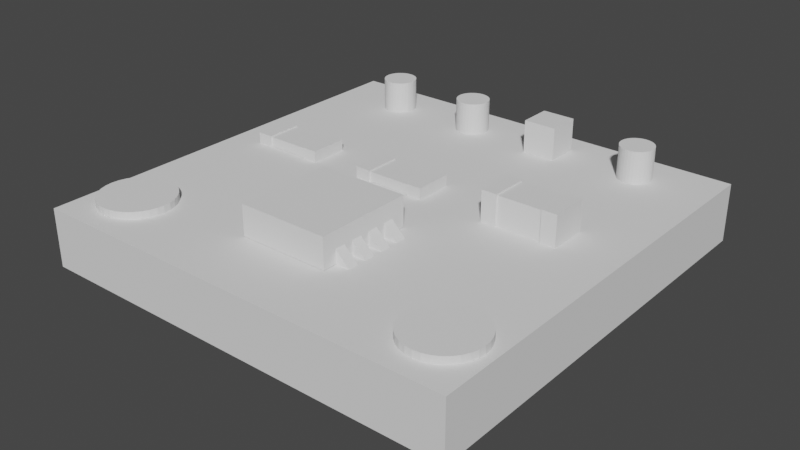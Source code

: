 # Source: SHT-31.blend  (saved by Blender 2.93.21; exported with 4.5.12 LTS)
import bpy
from mathutils import Matrix  # noqa: F401  (used for matrix-valued properties, if any)

bpy.ops.wm.read_factory_settings(use_empty=True)
scene = bpy.context.scene
scene.name = 'Scene'

# ---- collections
col_x = bpy.data.collections.new('主体'); scene.collection.children.link(col_x)
col_x_1 = bpy.data.collections.new('小元件'); scene.collection.children.link(col_x_1)
col_x_2 = bpy.data.collections.new('布尔'); scene.collection.children.link(col_x_2)
col_x_3 = bpy.data.collections.new('芯片'); scene.collection.children.link(col_x_3)
col_x_4 = bpy.data.collections.new('参考'); scene.collection.children.link(col_x_4)

# ---- world
world_world = bpy.data.worlds.new('World'); scene.world = world_world
world_world.use_nodes = True; world_world.node_tree.nodes.clear()
_N = world_world.node_tree.nodes; _L = world_world.node_tree.links
n0 = _N.new('ShaderNodeOutputWorld'); n0.name = 'World Output'; n0.location = (300, 300)
n1 = _N.new('ShaderNodeBackground'); n1.name = 'Background'; n1.location = (10, 300)
n1.inputs[0].default_value = (0.05088, 0.05088, 0.05088, 1.0)
_L.new(n1.outputs[0], n0.inputs[0])
n0.is_active_output = True
world_world.color = (0.05088, 0.05088, 0.05088)
world_world.use_sun_shadow = False
world_world.sun_shadow_jitter_overblur = 0.0

# ---- meshes
me_x = bpy.data.meshes.new('立方体')
me_x.from_pydata([(5.95, -5.85, -1.0), (5.95, -5.85, 1.0), (-5.95, -5.85, -1.0), (-5.95, -5.85, 1.0), (5.95, 5.85, -1.0), (5.95, 5.85, 1.0), (-5.95, 5.85, -1.0), (-5.95, 5.85, 1.0)], [], [(0, 1, 3, 2), (2, 3, 7, 6), (6, 7, 5, 4), (4, 5, 1, 0), (2, 6, 4, 0), (7, 3, 1, 5)])
_uv = me_x.uv_layers.new(name='UV 贴图')
_uv.uv.foreach_set('vector', [0.375, 0.0, 0.625, 0.0, 0.625, 0.25, 0.375, 0.25, 0.375, 0.25, 0.625, 0.25, 0.625, 0.5, 0.375, 0.5, 0.375, 0.5, 0.625, 0.5, 0.625, 0.75, 0.375, 0.75, 0.375, 0.75, 0.625, 0.75, 0.625, 1.0, 0.375, 1.0, 0.125, 0.5, 0.375, 0.5, 0.375, 0.75, 0.125, 0.75, 0.625, 0.5, 0.875, 0.5, 0.875, 0.75, 0.625, 0.75])
me_x.use_remesh_fix_poles = True
me_x.use_remesh_preserve_attributes = False
me_x.update()
me_001 = bpy.data.meshes.new('立方体.001')
me_001.from_pydata([(-1.0, 0.594, -0.3623), (-1.0, 0.594, -1.0), (1.0, -0.594, -1.0), (1.0, 0.594, -1.0), (-1.0, -0.594, -1.0), (-1.094, -1.0, -0.2687), (-1.094, -1.0, -1.094), (-1.094, 0.594, -0.2687), (-1.094, 1.0, -1.094), (-1.094, 1.0, -0.2687), (1.094, 1.0, -0.2687), (1.094, 1.0, -1.094), (1.094, 0.594, -1.094), (1.0, -0.594, -0.3623), (-1.0, -0.594, -0.3623), (1.0, 0.594, -0.3623), (-1.094, -0.594, -1.094), (1.094, -0.594, -0.2687), (1.094, -1.0, -0.2687), (1.094, -1.0, -1.094), (-1.094, 0.594, -1.094), (-1.094, -0.594, -0.2687), (1.094, -0.594, -1.094), (1.094, 0.594, -0.2687)], [], [(15, 0, 14, 13), (1, 3, 2, 4), (3, 15, 13, 2), (4, 14, 0, 1), (20, 7, 9, 8), (8, 9, 10, 11), (1, 0, 7, 20), (0, 15, 23, 7), (3, 1, 20, 12), (15, 3, 12, 23), (14, 4, 16, 21), (13, 14, 21, 17), (4, 2, 22, 16), (2, 13, 17, 22), (22, 17, 18, 19), (19, 18, 5, 6), (16, 22, 19, 6), (17, 21, 5, 18), (10, 9, 7, 23), (8, 11, 12, 20), (11, 10, 23, 12), (6, 5, 21, 16)])
_uv = me_001.uv_layers.new(name='UV 贴图')
_uv.uv.foreach_set('vector', [0.625, 0.5833, 0.875, 0.5833, 0.875, 0.6667, 0.625, 0.6667, 0.125, 0.5833, 0.375, 0.5833, 0.375, 0.6667, 0.125, 0.6667, 0.375, 0.5833, 0.625, 0.5833, 0.625, 0.6667, 0.375, 0.6667, 0.375, 0.08333, 0.625, 0.08333, 0.625, 0.1667, 0.375, 0.1667, 0.375, 0.1667, 0.625, 0.1667, 0.625, 0.25, 0.375, 0.25, 0.375, 0.25, 0.625, 0.25, 0.625, 0.5, 0.375, 0.5, 0.375, 0.1667, 0.625, 0.1667, 0.625, 0.1667, 0.375, 0.1667, 0.875, 0.5833, 0.625, 0.5833, 0.625, 0.5833, 0.875, 0.5833, 0.375, 0.5833, 0.125, 0.5833, 0.125, 0.5833, 0.375, 0.5833, 0.625, 0.5833, 0.375, 0.5833, 0.375, 0.5833, 0.625, 0.5833, 0.625, 0.08333, 0.375, 0.08333, 0.375, 0.08333, 0.625, 0.08333, 0.625, 0.6667, 0.875, 0.6667, 0.875, 0.6667, 0.625, 0.6667, 0.125, 0.6667, 0.375, 0.6667, 0.375, 0.6667, 0.125, 0.6667, 0.375, 0.6667, 0.625, 0.6667, 0.625, 0.6667, 0.375, 0.6667, 0.375, 0.6667, 0.625, 0.6667, 0.625, 0.75, 0.375, 0.75, 0.375, 0.75, 0.625, 0.75, 0.625, 1.0, 0.375, 1.0, 0.125, 0.6667, 0.375, 0.6667, 0.375, 0.75, 0.125, 0.75, 0.625, 0.6667, 0.875, 0.6667, 0.875, 0.75, 0.625, 0.75, 0.625, 0.5, 0.875, 0.5, 0.875, 0.5833, 0.625, 0.5833, 0.125, 0.5, 0.375, 0.5, 0.375, 0.5833, 0.125, 0.5833, 0.375, 0.5, 0.625, 0.5, 0.625, 0.5833, 0.375, 0.5833, 0.375, 0.0, 0.625, 0.0, 0.625, 0.08333, 0.375, 0.08333])
me_001.use_remesh_fix_poles = True
me_001.use_remesh_preserve_attributes = False
me_001.update()
me_002 = bpy.data.meshes.new('立方体.002')
me_002.from_pydata([(-1.0, 0.594, -0.3623), (-1.0, 0.594, -1.0), (1.0, -0.594, -1.0), (1.0, 0.594, -1.0), (-1.0, -0.594, -1.0), (-1.094, -1.0, -0.2687), (-1.094, -1.0, -1.094), (-1.094, 0.594, -0.2687), (-1.094, 1.0, -1.094), (-1.094, 1.0, -0.2687), (1.094, 1.0, -0.2687), (1.094, 1.0, -1.094), (1.094, 0.594, -1.094), (1.0, -0.594, -0.3623), (-1.0, -0.594, -0.3623), (1.0, 0.594, -0.3623), (-1.094, -0.594, -1.094), (1.094, -0.594, -0.2687), (1.094, -1.0, -0.2687), (1.094, -1.0, -1.094), (-1.094, 0.594, -1.094), (-1.094, -0.594, -0.2687), (1.094, -0.594, -1.094), (1.094, 0.594, -0.2687)], [], [(15, 0, 14, 13), (1, 3, 2, 4), (3, 15, 13, 2), (4, 14, 0, 1), (20, 7, 9, 8), (8, 9, 10, 11), (1, 0, 7, 20), (0, 15, 23, 7), (3, 1, 20, 12), (15, 3, 12, 23), (14, 4, 16, 21), (13, 14, 21, 17), (4, 2, 22, 16), (2, 13, 17, 22), (22, 17, 18, 19), (19, 18, 5, 6), (16, 22, 19, 6), (17, 21, 5, 18), (10, 9, 7, 23), (8, 11, 12, 20), (11, 10, 23, 12), (6, 5, 21, 16)])
_uv = me_002.uv_layers.new(name='UV 贴图')
_uv.uv.foreach_set('vector', [0.625, 0.5833, 0.875, 0.5833, 0.875, 0.6667, 0.625, 0.6667, 0.125, 0.5833, 0.375, 0.5833, 0.375, 0.6667, 0.125, 0.6667, 0.375, 0.5833, 0.625, 0.5833, 0.625, 0.6667, 0.375, 0.6667, 0.375, 0.08333, 0.625, 0.08333, 0.625, 0.1667, 0.375, 0.1667, 0.375, 0.1667, 0.625, 0.1667, 0.625, 0.25, 0.375, 0.25, 0.375, 0.25, 0.625, 0.25, 0.625, 0.5, 0.375, 0.5, 0.375, 0.1667, 0.625, 0.1667, 0.625, 0.1667, 0.375, 0.1667, 0.875, 0.5833, 0.625, 0.5833, 0.625, 0.5833, 0.875, 0.5833, 0.375, 0.5833, 0.125, 0.5833, 0.125, 0.5833, 0.375, 0.5833, 0.625, 0.5833, 0.375, 0.5833, 0.375, 0.5833, 0.625, 0.5833, 0.625, 0.08333, 0.375, 0.08333, 0.375, 0.08333, 0.625, 0.08333, 0.625, 0.6667, 0.875, 0.6667, 0.875, 0.6667, 0.625, 0.6667, 0.125, 0.6667, 0.375, 0.6667, 0.375, 0.6667, 0.125, 0.6667, 0.375, 0.6667, 0.625, 0.6667, 0.625, 0.6667, 0.375, 0.6667, 0.375, 0.6667, 0.625, 0.6667, 0.625, 0.75, 0.375, 0.75, 0.375, 0.75, 0.625, 0.75, 0.625, 1.0, 0.375, 1.0, 0.125, 0.6667, 0.375, 0.6667, 0.375, 0.75, 0.125, 0.75, 0.625, 0.6667, 0.875, 0.6667, 0.875, 0.75, 0.625, 0.75, 0.625, 0.5, 0.875, 0.5, 0.875, 0.5833, 0.625, 0.5833, 0.125, 0.5, 0.375, 0.5, 0.375, 0.5833, 0.125, 0.5833, 0.375, 0.5, 0.625, 0.5, 0.625, 0.5833, 0.375, 0.5833, 0.375, 0.0, 0.625, 0.0, 0.625, 0.08333, 0.375, 0.08333])
me_002.use_remesh_fix_poles = True
me_002.use_remesh_preserve_attributes = False
me_002.update()
me_003 = bpy.data.meshes.new('立方体.003')
me_003.from_pydata([(-1.0, 0.594, 1.0), (-1.0, 0.594, -1.0), (1.0, -0.594, -1.0), (1.0, 0.594, -1.0), (-1.0, -0.594, -1.0), (-1.094, -1.0, 1.094), (-1.094, -1.0, -1.094), (-1.094, 0.594, 1.094), (-1.094, 1.0, -1.094), (-1.094, 1.0, 1.094), (1.094, 1.0, 1.094), (1.094, 1.0, -1.094), (1.094, 0.594, -1.094), (1.0, -0.594, 1.0), (-1.0, -0.594, 1.0), (1.0, 0.594, 1.0), (-1.094, -0.594, -1.094), (1.094, -0.594, 1.094), (1.094, -1.0, 1.094), (1.094, -1.0, -1.094), (-1.094, 0.594, -1.094), (-1.094, -0.594, 1.094), (1.094, -0.594, -1.094), (1.094, 0.594, 1.094)], [], [(15, 0, 14, 13), (1, 3, 2, 4), (3, 15, 13, 2), (4, 14, 0, 1), (20, 7, 9, 8), (8, 9, 10, 11), (1, 0, 7, 20), (0, 15, 23, 7), (3, 1, 20, 12), (15, 3, 12, 23), (14, 4, 16, 21), (13, 14, 21, 17), (4, 2, 22, 16), (2, 13, 17, 22), (22, 17, 18, 19), (19, 18, 5, 6), (16, 22, 19, 6), (17, 21, 5, 18), (10, 9, 7, 23), (8, 11, 12, 20), (11, 10, 23, 12), (6, 5, 21, 16)])
_uv = me_003.uv_layers.new(name='UV 贴图')
_uv.uv.foreach_set('vector', [0.625, 0.5833, 0.875, 0.5833, 0.875, 0.6667, 0.625, 0.6667, 0.125, 0.5833, 0.375, 0.5833, 0.375, 0.6667, 0.125, 0.6667, 0.375, 0.5833, 0.625, 0.5833, 0.625, 0.6667, 0.375, 0.6667, 0.375, 0.08333, 0.625, 0.08333, 0.625, 0.1667, 0.375, 0.1667, 0.375, 0.1667, 0.625, 0.1667, 0.625, 0.25, 0.375, 0.25, 0.375, 0.25, 0.625, 0.25, 0.625, 0.5, 0.375, 0.5, 0.375, 0.1667, 0.625, 0.1667, 0.625, 0.1667, 0.375, 0.1667, 0.875, 0.5833, 0.625, 0.5833, 0.625, 0.5833, 0.875, 0.5833, 0.375, 0.5833, 0.125, 0.5833, 0.125, 0.5833, 0.375, 0.5833, 0.625, 0.5833, 0.375, 0.5833, 0.375, 0.5833, 0.625, 0.5833, 0.625, 0.08333, 0.375, 0.08333, 0.375, 0.08333, 0.625, 0.08333, 0.625, 0.6667, 0.875, 0.6667, 0.875, 0.6667, 0.625, 0.6667, 0.125, 0.6667, 0.375, 0.6667, 0.375, 0.6667, 0.125, 0.6667, 0.375, 0.6667, 0.625, 0.6667, 0.625, 0.6667, 0.375, 0.6667, 0.375, 0.6667, 0.625, 0.6667, 0.625, 0.75, 0.375, 0.75, 0.375, 0.75, 0.625, 0.75, 0.625, 1.0, 0.375, 1.0, 0.125, 0.6667, 0.375, 0.6667, 0.375, 0.75, 0.125, 0.75, 0.625, 0.6667, 0.875, 0.6667, 0.875, 0.75, 0.625, 0.75, 0.625, 0.5, 0.875, 0.5, 0.875, 0.5833, 0.625, 0.5833, 0.125, 0.5, 0.375, 0.5, 0.375, 0.5833, 0.125, 0.5833, 0.375, 0.5, 0.625, 0.5, 0.625, 0.5833, 0.375, 0.5833, 0.375, 0.0, 0.625, 0.0, 0.625, 0.08333, 0.375, 0.08333])
me_003.use_remesh_fix_poles = True
me_003.use_remesh_preserve_attributes = False
me_003.update()
me_x_1 = bpy.data.meshes.new('柱体')
me_x_1.from_pydata([(0.0, 1.0, -1.0), (0.0, 1.0, 1.0), (0.1951, 0.9808, -1.0), (0.1951, 0.9808, 1.0), (0.3827, 0.9239, -1.0), (0.3827, 0.9239, 1.0), (0.5556, 0.8315, -1.0), (0.5556, 0.8315, 1.0), (0.7071, 0.7071, -1.0), (0.7071, 0.7071, 1.0), (0.8315, 0.5556, -1.0), (0.8315, 0.5556, 1.0), (0.9239, 0.3827, -1.0), (0.9239, 0.3827, 1.0), (0.9808, 0.1951, -1.0), (0.9808, 0.1951, 1.0), (1.0, -4.371e-08, -1.0), (1.0, -4.371e-08, 1.0), (0.9808, -0.1951, -1.0), (0.9808, -0.1951, 1.0), (0.9239, -0.3827, -1.0), (0.9239, -0.3827, 1.0), (0.8315, -0.5556, -1.0), (0.8315, -0.5556, 1.0), (0.7071, -0.7071, -1.0), (0.7071, -0.7071, 1.0), (0.5556, -0.8315, -1.0), (0.5556, -0.8315, 1.0), (0.3827, -0.9239, -1.0), (0.3827, -0.9239, 1.0), (0.1951, -0.9808, -1.0), (0.1951, -0.9808, 1.0), (-8.742e-08, -1.0, -1.0), (-8.742e-08, -1.0, 1.0), (-0.1951, -0.9808, -1.0), (-0.1951, -0.9808, 1.0), (-0.3827, -0.9239, -1.0), (-0.3827, -0.9239, 1.0), (-0.5556, -0.8315, -1.0), (-0.5556, -0.8315, 1.0), (-0.7071, -0.7071, -1.0), (-0.7071, -0.7071, 1.0), (-0.8315, -0.5556, -1.0), (-0.8315, -0.5556, 1.0), (-0.9239, -0.3827, -1.0), (-0.9239, -0.3827, 1.0), (-0.9808, -0.1951, -1.0), (-0.9808, -0.1951, 1.0), (-1.0, 1.192e-08, -1.0), (-1.0, 1.192e-08, 1.0), (-0.9808, 0.1951, -1.0), (-0.9808, 0.1951, 1.0), (-0.9239, 0.3827, -1.0), (-0.9239, 0.3827, 1.0), (-0.8315, 0.5556, -1.0), (-0.8315, 0.5556, 1.0), (-0.7071, 0.7071, -1.0), (-0.7071, 0.7071, 1.0), (-0.5556, 0.8315, -1.0), (-0.5556, 0.8315, 1.0), (-0.3827, 0.9239, -1.0), (-0.3827, 0.9239, 1.0), (-0.1951, 0.9808, -1.0), (-0.1951, 0.9808, 1.0), (9.407, 1.0, -1.0), (9.407, 1.0, 1.0), (9.211, 0.9808, -1.0), (9.211, 0.9808, 1.0), (9.024, 0.9239, -1.0), (9.024, 0.9239, 1.0), (8.851, 0.8315, -1.0), (8.851, 0.8315, 1.0), (8.699, 0.7071, -1.0), (8.699, 0.7071, 1.0), (8.575, 0.5556, -1.0), (8.575, 0.5556, 1.0), (8.483, 0.3827, -1.0), (8.483, 0.3827, 1.0), (8.426, 0.1951, -1.0), (8.426, 0.1951, 1.0), (8.407, -4.371e-08, -1.0), (8.407, -4.371e-08, 1.0), (8.426, -0.1951, -1.0), (8.426, -0.1951, 1.0), (8.483, -0.3827, -1.0), (8.483, -0.3827, 1.0), (8.575, -0.5556, -1.0), (8.575, -0.5556, 1.0), (8.699, -0.7071, -1.0), (8.699, -0.7071, 1.0), (8.851, -0.8315, -1.0), (8.851, -0.8315, 1.0), (9.024, -0.9239, -1.0), (9.024, -0.9239, 1.0), (9.211, -0.9808, -1.0), (9.211, -0.9808, 1.0), (9.407, -1.0, -1.0), (9.407, -1.0, 1.0), (9.602, -0.9808, -1.0), (9.602, -0.9808, 1.0), (9.789, -0.9239, -1.0), (9.789, -0.9239, 1.0), (9.962, -0.8315, -1.0), (9.962, -0.8315, 1.0), (10.11, -0.7071, -1.0), (10.11, -0.7071, 1.0), (10.24, -0.5556, -1.0), (10.24, -0.5556, 1.0), (10.33, -0.3827, -1.0), (10.33, -0.3827, 1.0), (10.39, -0.1951, -1.0), (10.39, -0.1951, 1.0), (10.41, 1.192e-08, -1.0), (10.41, 1.192e-08, 1.0), (10.39, 0.1951, -1.0), (10.39, 0.1951, 1.0), (10.33, 0.3827, -1.0), (10.33, 0.3827, 1.0), (10.24, 0.5556, -1.0), (10.24, 0.5556, 1.0), (10.11, 0.7071, -1.0), (10.11, 0.7071, 1.0), (9.962, 0.8315, -1.0), (9.962, 0.8315, 1.0), (9.789, 0.9239, -1.0), (9.789, 0.9239, 1.0), (9.602, 0.9808, -1.0), (9.602, 0.9808, 1.0)], [], [(0, 1, 3, 2), (2, 3, 5, 4), (4, 5, 7, 6), (6, 7, 9, 8), (8, 9, 11, 10), (10, 11, 13, 12), (12, 13, 15, 14), (14, 15, 17, 16), (16, 17, 19, 18), (18, 19, 21, 20), (20, 21, 23, 22), (22, 23, 25, 24), (24, 25, 27, 26), (26, 27, 29, 28), (28, 29, 31, 30), (30, 31, 33, 32), (32, 33, 35, 34), (34, 35, 37, 36), (36, 37, 39, 38), (38, 39, 41, 40), (40, 41, 43, 42), (42, 43, 45, 44), (44, 45, 47, 46), (46, 47, 49, 48), (48, 49, 51, 50), (50, 51, 53, 52), (52, 53, 55, 54), (54, 55, 57, 56), (56, 57, 59, 58), (58, 59, 61, 60), (3, 1, 63, 61, 59, 57, 55, 53, 51, 49, 47, 45, 43, 41, 39, 37, 35, 33, 31, 29, 27, 25, 23, 21, 19, 17, 15, 13, 11, 9, 7, 5), (60, 61, 63, 62), (62, 63, 1, 0), (0, 2, 4, 6, 8, 10, 12, 14, 16, 18, 20, 22, 24, 26, 28, 30, 32, 34, 36, 38, 40, 42, 44, 46, 48, 50, 52, 54, 56, 58, 60, 62), (64, 66, 67, 65), (66, 68, 69, 67), (68, 70, 71, 69), (70, 72, 73, 71), (72, 74, 75, 73), (74, 76, 77, 75), (76, 78, 79, 77), (78, 80, 81, 79), (80, 82, 83, 81), (82, 84, 85, 83), (84, 86, 87, 85), (86, 88, 89, 87), (88, 90, 91, 89), (90, 92, 93, 91), (92, 94, 95, 93), (94, 96, 97, 95), (96, 98, 99, 97), (98, 100, 101, 99), (100, 102, 103, 101), (102, 104, 105, 103), (104, 106, 107, 105), (106, 108, 109, 107), (108, 110, 111, 109), (110, 112, 113, 111), (112, 114, 115, 113), (114, 116, 117, 115), (116, 118, 119, 117), (118, 120, 121, 119), (120, 122, 123, 121), (122, 124, 125, 123), (67, 69, 71, 73, 75, 77, 79, 81, 83, 85, 87, 89, 91, 93, 95, 97, 99, 101, 103, 105, 107, 109, 111, 113, 115, 117, 119, 121, 123, 125, 127, 65), (124, 126, 127, 125), (126, 64, 65, 127), (64, 126, 124, 122, 120, 118, 116, 114, 112, 110, 108, 106, 104, 102, 100, 98, 96, 94, 92, 90, 88, 86, 84, 82, 80, 78, 76, 74, 72, 70, 68, 66)])
_uv = me_x_1.uv_layers.new(name='UV 贴图')
_uv.uv.foreach_set('vector', [1.0, 0.5, 1.0, 1.0, 0.9688, 1.0, 0.9688, 0.5, 0.9688, 0.5, 0.9688, 1.0, 0.9375, 1.0, 0.9375, 0.5, 0.9375, 0.5, 0.9375, 1.0, 0.9062, 1.0, 0.9062, 0.5, 0.9062, 0.5, 0.9062, 1.0, 0.875, 1.0, 0.875, 0.5, 0.875, 0.5, 0.875, 1.0, 0.8438, 1.0, 0.8438, 0.5, 0.8438, 0.5, 0.8438, 1.0, 0.8125, 1.0, 0.8125, 0.5, 0.8125, 0.5, 0.8125, 1.0, 0.7812, 1.0, 0.7812, 0.5, 0.7812, 0.5, 0.7812, 1.0, 0.75, 1.0, 0.75, 0.5, 0.75, 0.5, 0.75, 1.0, 0.7188, 1.0, 0.7188, 0.5, 0.7188, 0.5, 0.7188, 1.0, 0.6875, 1.0, 0.6875, 0.5, 0.6875, 0.5, 0.6875, 1.0, 0.6562, 1.0, 0.6562, 0.5, 0.6562, 0.5, 0.6562, 1.0, 0.625, 1.0, 0.625, 0.5, 0.625, 0.5, 0.625, 1.0, 0.5938, 1.0, 0.5938, 0.5, 0.5938, 0.5, 0.5938, 1.0, 0.5625, 1.0, 0.5625, 0.5, 0.5625, 0.5, 0.5625, 1.0, 0.5312, 1.0, 0.5312, 0.5, 0.5312, 0.5, 0.5312, 1.0, 0.5, 1.0, 0.5, 0.5, 0.5, 0.5, 0.5, 1.0, 0.4688, 1.0, 0.4688, 0.5, 0.4688, 0.5, 0.4688, 1.0, 0.4375, 1.0, 0.4375, 0.5, 0.4375, 0.5, 0.4375, 1.0, 0.4062, 1.0, 0.4062, 0.5, 0.4062, 0.5, 0.4062, 1.0, 0.375, 1.0, 0.375, 0.5, 0.375, 0.5, 0.375, 1.0, 0.3438, 1.0, 0.3438, 0.5, 0.3438, 0.5, 0.3438, 1.0, 0.3125, 1.0, 0.3125, 0.5, 0.3125, 0.5, 0.3125, 1.0, 0.2812, 1.0, 0.2812, 0.5, 0.2812, 0.5, 0.2812, 1.0, 0.25, 1.0, 0.25, 0.5, 0.25, 0.5, 0.25, 1.0, 0.2188, 1.0, 0.2188, 0.5, 0.2188, 0.5, 0.2188, 1.0, 0.1875, 1.0, 0.1875, 0.5, 0.1875, 0.5, 0.1875, 1.0, 0.1562, 1.0, 0.1562, 0.5, 0.1562, 0.5, 0.1562, 1.0, 0.125, 1.0, 0.125, 0.5, 0.125, 0.5, 0.125, 1.0, 0.09375, 1.0, 0.09375, 0.5, 0.09375, 0.5, 0.09375, 1.0, 0.0625, 1.0, 0.0625, 0.5, 0.2968, 0.4854, 0.25, 0.49, 0.2032, 0.4854, 0.1582, 0.4717, 0.1167, 0.4496, 0.08029, 0.4197, 0.05045, 0.3833, 0.02827, 0.3418, 0.01461, 0.2968, 0.01, 0.25, 0.01461, 0.2032, 0.02827, 0.1582, 0.05045, 0.1167, 0.08029, 0.08029, 0.1167, 0.05045, 0.1582, 0.02827, 0.2032, 0.01461, 0.25, 0.01, 0.2968, 0.01461, 0.3418, 0.02827, 0.3833, 0.05045, 0.4197, 0.08029, 0.4496, 0.1167, 0.4717, 0.1582, 0.4854, 0.2032, 0.49, 0.25, 0.4854, 0.2968, 0.4717, 0.3418, 0.4496, 0.3833, 0.4197, 0.4197, 0.3833, 0.4496, 0.3418, 0.4717, 0.0625, 0.5, 0.0625, 1.0, 0.03125, 1.0, 0.03125, 0.5, 0.03125, 0.5, 0.03125, 1.0, 0.0, 1.0, 0.0, 0.5, 0.75, 0.49, 0.7968, 0.4854, 0.8418, 0.4717, 0.8833, 0.4496, 0.9197, 0.4197, 0.9496, 0.3833, 0.9717, 0.3418, 0.9854, 0.2968, 0.99, 0.25, 0.9854, 0.2032, 0.9717, 0.1582, 0.9496, 0.1167, 0.9197, 0.08029, 0.8833, 0.05045, 0.8418, 0.02827, 0.7968, 0.01461, 0.75, 0.01, 0.7032, 0.01461, 0.6582, 0.02827, 0.6167, 0.05045, 0.5803, 0.08029, 0.5504, 0.1167, 0.5283, 0.1582, 0.5146, 0.2032, 0.51, 0.25, 0.5146, 0.2968, 0.5283, 0.3418, 0.5504, 0.3833, 0.5803, 0.4197, 0.6167, 0.4496, 0.6582, 0.4717, 0.7032, 0.4854, 1.0, 0.5, 0.9688, 0.5, 0.9688, 1.0, 1.0, 1.0, 0.9688, 0.5, 0.9375, 0.5, 0.9375, 1.0, 0.9688, 1.0, 0.9375, 0.5, 0.9062, 0.5, 0.9062, 1.0, 0.9375, 1.0, 0.9062, 0.5, 0.875, 0.5, 0.875, 1.0, 0.9062, 1.0, 0.875, 0.5, 0.8438, 0.5, 0.8438, 1.0, 0.875, 1.0, 0.8438, 0.5, 0.8125, 0.5, 0.8125, 1.0, 0.8438, 1.0, 0.8125, 0.5, 0.7812, 0.5, 0.7812, 1.0, 0.8125, 1.0, 0.7812, 0.5, 0.75, 0.5, 0.75, 1.0, 0.7812, 1.0, 0.75, 0.5, 0.7188, 0.5, 0.7188, 1.0, 0.75, 1.0, 0.7188, 0.5, 0.6875, 0.5, 0.6875, 1.0, 0.7188, 1.0, 0.6875, 0.5, 0.6562, 0.5, 0.6562, 1.0, 0.6875, 1.0, 0.6562, 0.5, 0.625, 0.5, 0.625, 1.0, 0.6562, 1.0, 0.625, 0.5, 0.5938, 0.5, 0.5938, 1.0, 0.625, 1.0, 0.5938, 0.5, 0.5625, 0.5, 0.5625, 1.0, 0.5938, 1.0, 0.5625, 0.5, 0.5312, 0.5, 0.5312, 1.0, 0.5625, 1.0, 0.5312, 0.5, 0.5, 0.5, 0.5, 1.0, 0.5312, 1.0, 0.5, 0.5, 0.4688, 0.5, 0.4688, 1.0, 0.5, 1.0, 0.4688, 0.5, 0.4375, 0.5, 0.4375, 1.0, 0.4688, 1.0, 0.4375, 0.5, 0.4062, 0.5, 0.4062, 1.0, 0.4375, 1.0, 0.4062, 0.5, 0.375, 0.5, 0.375, 1.0, 0.4062, 1.0, 0.375, 0.5, 0.3438, 0.5, 0.3438, 1.0, 0.375, 1.0, 0.3438, 0.5, 0.3125, 0.5, 0.3125, 1.0, 0.3438, 1.0, 0.3125, 0.5, 0.2812, 0.5, 0.2812, 1.0, 0.3125, 1.0, 0.2812, 0.5, 0.25, 0.5, 0.25, 1.0, 0.2812, 1.0, 0.25, 0.5, 0.2188, 0.5, 0.2188, 1.0, 0.25, 1.0, 0.2188, 0.5, 0.1875, 0.5, 0.1875, 1.0, 0.2188, 1.0, 0.1875, 0.5, 0.1562, 0.5, 0.1562, 1.0, 0.1875, 1.0, 0.1562, 0.5, 0.125, 0.5, 0.125, 1.0, 0.1562, 1.0, 0.125, 0.5, 0.09375, 0.5, 0.09375, 1.0, 0.125, 1.0, 0.09375, 0.5, 0.0625, 0.5, 0.0625, 1.0, 0.09375, 1.0, 0.2968, 0.4854, 0.3418, 0.4717, 0.3833, 0.4496, 0.4197, 0.4197, 0.4496, 0.3833, 0.4717, 0.3418, 0.4854, 0.2968, 0.49, 0.25, 0.4854, 0.2032, 0.4717, 0.1582, 0.4496, 0.1167, 0.4197, 0.08029, 0.3833, 0.05045, 0.3418, 0.02827, 0.2968, 0.01461, 0.25, 0.01, 0.2032, 0.01461, 0.1582, 0.02827, 0.1167, 0.05045, 0.08029, 0.08029, 0.05045, 0.1167, 0.02827, 0.1582, 0.01461, 0.2032, 0.01, 0.25, 0.01461, 0.2968, 0.02827, 0.3418, 0.05045, 0.3833, 0.08029, 0.4197, 0.1167, 0.4496, 0.1582, 0.4717, 0.2032, 0.4854, 0.25, 0.49, 0.0625, 0.5, 0.03125, 0.5, 0.03125, 1.0, 0.0625, 1.0, 0.03125, 0.5, 0.0, 0.5, 0.0, 1.0, 0.03125, 1.0, 0.75, 0.49, 0.7032, 0.4854, 0.6582, 0.4717, 0.6167, 0.4496, 0.5803, 0.4197, 0.5504, 0.3833, 0.5283, 0.3418, 0.5146, 0.2968, 0.51, 0.25, 0.5146, 0.2032, 0.5283, 0.1582, 0.5504, 0.1167, 0.5803, 0.08029, 0.6167, 0.05045, 0.6582, 0.02827, 0.7032, 0.01461, 0.75, 0.01, 0.7968, 0.01461, 0.8418, 0.02827, 0.8833, 0.05045, 0.9197, 0.08029, 0.9496, 0.1167, 0.9717, 0.1582, 0.9854, 0.2032, 0.99, 0.25, 0.9854, 0.2968, 0.9717, 0.3418, 0.9496, 0.3833, 0.9197, 0.4197, 0.8833, 0.4496, 0.8418, 0.4717, 0.7968, 0.4854])
me_x_1.use_remesh_fix_poles = True
me_x_1.use_remesh_preserve_attributes = False
me_x_1.update()
me_002_1 = bpy.data.meshes.new('柱体.002')
me_002_1.from_pydata([(5.71, 1.0, -1.0), (5.905, 0.9808, -1.0), (5.71, 1.0, 1.0), (5.515, 0.9808, -1.0), (5.327, 0.9239, -1.0), (5.515, 0.9808, 1.0), (5.327, 0.9239, 1.0), (5.154, 0.8315, 1.0), (5.003, 0.7071, 1.0), (5.154, 0.8315, -1.0), (5.003, 0.7071, -1.0), (4.879, 0.5556, -1.0), (4.786, 0.3827, -1.0), (4.879, 0.5556, 1.0), (4.786, 0.3827, 1.0), (4.729, 0.1951, 1.0), (4.71, 1.192e-08, 1.0), (4.729, 0.1951, -1.0), (4.71, 1.192e-08, -1.0), (4.729, -0.1951, -1.0), (4.786, -0.3827, -1.0), (4.729, -0.1951, 1.0), (4.786, -0.3827, 1.0), (4.879, -0.5556, 1.0), (5.003, -0.7071, 1.0), (4.879, -0.5556, -1.0), (5.003, -0.7071, -1.0), (5.154, -0.8315, -1.0), (5.327, -0.9239, -1.0), (5.154, -0.8315, 1.0), (5.327, -0.9239, 1.0), (5.515, -0.9808, 1.0), (5.71, -1.0, 1.0), (5.515, -0.9808, -1.0), (5.71, -1.0, -1.0), (5.905, -0.9808, -1.0), (6.093, -0.9239, -1.0), (5.905, -0.9808, 1.0), (6.093, -0.9239, 1.0), (6.266, -0.8315, 1.0), (6.417, -0.7071, 1.0), (6.266, -0.8315, -1.0), (6.417, -0.7071, -1.0), (6.541, -0.5556, -1.0), (6.634, -0.3827, -1.0), (6.541, -0.5556, 1.0), (6.634, -0.3827, 1.0), (6.691, -0.1951, 1.0), (6.71, -4.371e-08, 1.0), (6.691, -0.1951, -1.0), (6.71, -4.371e-08, -1.0), (6.691, 0.1951, -1.0), (6.634, 0.3827, -1.0), (6.691, 0.1951, 1.0), (6.634, 0.3827, 1.0), (6.541, 0.5556, 1.0), (6.417, 0.7071, 1.0), (6.541, 0.5556, -1.0), (6.417, 0.7071, -1.0), (6.266, 0.8315, -1.0), (6.093, 0.9239, -1.0), (6.266, 0.8315, 1.0), (6.093, 0.9239, 1.0), (5.905, 0.9808, 1.0)], [], [(0, 1, 60, 59, 58, 57, 52, 51, 50, 49, 44, 43, 42, 41, 36, 35, 34, 33, 28, 27, 26, 25, 20, 19, 18, 17, 12, 11, 10, 9, 4, 3), (0, 2, 63, 1), (3, 5, 2, 0), (4, 6, 5, 3), (63, 2, 5, 6, 7, 8, 13, 14, 15, 16, 21, 22, 23, 24, 29, 30, 31, 32, 37, 38, 39, 40, 45, 46, 47, 48, 53, 54, 55, 56, 61, 62), (9, 7, 6, 4), (10, 8, 7, 9), (11, 13, 8, 10), (12, 14, 13, 11), (17, 15, 14, 12), (18, 16, 15, 17), (19, 21, 16, 18), (20, 22, 21, 19), (25, 23, 22, 20), (26, 24, 23, 25), (27, 29, 24, 26), (28, 30, 29, 27), (33, 31, 30, 28), (34, 32, 31, 33), (35, 37, 32, 34), (36, 38, 37, 35), (41, 39, 38, 36), (42, 40, 39, 41), (43, 45, 40, 42), (44, 46, 45, 43), (49, 47, 46, 44), (50, 48, 47, 49), (51, 53, 48, 50), (52, 54, 53, 51), (57, 55, 54, 52), (58, 56, 55, 57), (59, 61, 56, 58), (60, 62, 61, 59), (1, 63, 62, 60)])
_uv = me_002_1.uv_layers.new(name='UV 贴图')
_uv.uv.foreach_set('vector', [0.75, 0.49, 0.7968, 0.4854, 0.8418, 0.4717, 0.8833, 0.4496, 0.9197, 0.4197, 0.9496, 0.3833, 0.9717, 0.3418, 0.9854, 0.2968, 0.99, 0.25, 0.9854, 0.2032, 0.9717, 0.1582, 0.9496, 0.1167, 0.9197, 0.08029, 0.8833, 0.05045, 0.8418, 0.02827, 0.7968, 0.01461, 0.75, 0.01, 0.7032, 0.01461, 0.6582, 0.02827, 0.6167, 0.05045, 0.5803, 0.08029, 0.5504, 0.1167, 0.5283, 0.1582, 0.5146, 0.2032, 0.51, 0.25, 0.5146, 0.2968, 0.5283, 0.3418, 0.5504, 0.3833, 0.5803, 0.4197, 0.6167, 0.4496, 0.6582, 0.4717, 0.7032, 0.4854, 1.0, 0.5, 1.0, 1.0, 0.9688, 1.0, 0.9688, 0.5, 0.03125, 0.5, 0.03125, 1.0, 0.0, 1.0, 0.0, 0.5, 0.0625, 0.5, 0.0625, 1.0, 0.03125, 1.0, 0.03125, 0.5, 0.2968, 0.4854, 0.25, 0.49, 0.2032, 0.4854, 0.1582, 0.4717, 0.1167, 0.4496, 0.08029, 0.4197, 0.05045, 0.3833, 0.02827, 0.3418, 0.01461, 0.2968, 0.01, 0.25, 0.01461, 0.2032, 0.02827, 0.1582, 0.05045, 0.1167, 0.08029, 0.08029, 0.1167, 0.05045, 0.1582, 0.02827, 0.2032, 0.01461, 0.25, 0.01, 0.2968, 0.01461, 0.3418, 0.02827, 0.3833, 0.05045, 0.4197, 0.08029, 0.4496, 0.1167, 0.4717, 0.1582, 0.4854, 0.2032, 0.49, 0.25, 0.4854, 0.2968, 0.4717, 0.3418, 0.4496, 0.3833, 0.4197, 0.4197, 0.3833, 0.4496, 0.3418, 0.4717, 0.09375, 0.5, 0.09375, 1.0, 0.0625, 1.0, 0.0625, 0.5, 0.125, 0.5, 0.125, 1.0, 0.09375, 1.0, 0.09375, 0.5, 0.1562, 0.5, 0.1562, 1.0, 0.125, 1.0, 0.125, 0.5, 0.1875, 0.5, 0.1875, 1.0, 0.1562, 1.0, 0.1562, 0.5, 0.2188, 0.5, 0.2188, 1.0, 0.1875, 1.0, 0.1875, 0.5, 0.25, 0.5, 0.25, 1.0, 0.2188, 1.0, 0.2188, 0.5, 0.2812, 0.5, 0.2812, 1.0, 0.25, 1.0, 0.25, 0.5, 0.3125, 0.5, 0.3125, 1.0, 0.2812, 1.0, 0.2812, 0.5, 0.3438, 0.5, 0.3438, 1.0, 0.3125, 1.0, 0.3125, 0.5, 0.375, 0.5, 0.375, 1.0, 0.3438, 1.0, 0.3438, 0.5, 0.4062, 0.5, 0.4062, 1.0, 0.375, 1.0, 0.375, 0.5, 0.4375, 0.5, 0.4375, 1.0, 0.4062, 1.0, 0.4062, 0.5, 0.4688, 0.5, 0.4688, 1.0, 0.4375, 1.0, 0.4375, 0.5, 0.5, 0.5, 0.5, 1.0, 0.4688, 1.0, 0.4688, 0.5, 0.5312, 0.5, 0.5312, 1.0, 0.5, 1.0, 0.5, 0.5, 0.5625, 0.5, 0.5625, 1.0, 0.5312, 1.0, 0.5312, 0.5, 0.5938, 0.5, 0.5938, 1.0, 0.5625, 1.0, 0.5625, 0.5, 0.625, 0.5, 0.625, 1.0, 0.5938, 1.0, 0.5938, 0.5, 0.6562, 0.5, 0.6562, 1.0, 0.625, 1.0, 0.625, 0.5, 0.6875, 0.5, 0.6875, 1.0, 0.6562, 1.0, 0.6562, 0.5, 0.7188, 0.5, 0.7188, 1.0, 0.6875, 1.0, 0.6875, 0.5, 0.75, 0.5, 0.75, 1.0, 0.7188, 1.0, 0.7188, 0.5, 0.7812, 0.5, 0.7812, 1.0, 0.75, 1.0, 0.75, 0.5, 0.8125, 0.5, 0.8125, 1.0, 0.7812, 1.0, 0.7812, 0.5, 0.8438, 0.5, 0.8438, 1.0, 0.8125, 1.0, 0.8125, 0.5, 0.875, 0.5, 0.875, 1.0, 0.8438, 1.0, 0.8438, 0.5, 0.9062, 0.5, 0.9062, 1.0, 0.875, 1.0, 0.875, 0.5, 0.9375, 0.5, 0.9375, 1.0, 0.9062, 1.0, 0.9062, 0.5, 0.9688, 0.5, 0.9688, 1.0, 0.9375, 1.0, 0.9375, 0.5])
me_002_1.use_remesh_fix_poles = True
me_002_1.use_remesh_preserve_attributes = False
me_002_1.update()
me_003_1 = bpy.data.meshes.new('柱体.003')
me_003_1.from_pydata([(-5.458, 1.0, -1.0), (-5.653, 0.9808, -1.0), (-5.458, 1.0, 1.0), (-5.263, 0.9808, -1.0), (-5.075, 0.9239, -1.0), (-5.263, 0.9808, 1.0), (-5.075, 0.9239, 1.0), (-4.902, 0.8315, 1.0), (-4.751, 0.7071, 1.0), (-4.902, 0.8315, -1.0), (-4.751, 0.7071, -1.0), (-4.626, 0.5556, -1.0), (-4.534, 0.3827, -1.0), (-4.626, 0.5556, 1.0), (-4.534, 0.3827, 1.0), (-4.477, 0.1951, 1.0), (-4.458, 1.192e-08, 1.0), (-4.477, 0.1951, -1.0), (-4.458, 1.192e-08, -1.0), (-4.477, -0.1951, -1.0), (-4.534, -0.3827, -1.0), (-4.477, -0.1951, 1.0), (-4.534, -0.3827, 1.0), (-4.626, -0.5556, 1.0), (-4.751, -0.7071, 1.0), (-4.626, -0.5556, -1.0), (-4.751, -0.7071, -1.0), (-4.902, -0.8315, -1.0), (-5.075, -0.9239, -1.0), (-4.902, -0.8315, 1.0), (-5.075, -0.9239, 1.0), (-5.263, -0.9808, 1.0), (-5.458, -1.0, 1.0), (-5.263, -0.9808, -1.0), (-5.458, -1.0, -1.0), (-5.653, -0.9808, -1.0), (-5.841, -0.9239, -1.0), (-5.653, -0.9808, 1.0), (-5.841, -0.9239, 1.0), (-6.013, -0.8315, 1.0), (-6.165, -0.7071, 1.0), (-6.013, -0.8315, -1.0), (-6.165, -0.7071, -1.0), (-6.289, -0.5556, -1.0), (-6.382, -0.3827, -1.0), (-6.289, -0.5556, 1.0), (-6.382, -0.3827, 1.0), (-6.439, -0.1951, 1.0), (-6.458, -4.371e-08, 1.0), (-6.439, -0.1951, -1.0), (-6.458, -4.371e-08, -1.0), (-6.439, 0.1951, -1.0), (-6.382, 0.3827, -1.0), (-6.439, 0.1951, 1.0), (-6.382, 0.3827, 1.0), (-6.289, 0.5556, 1.0), (-6.165, 0.7071, 1.0), (-6.289, 0.5556, -1.0), (-6.165, 0.7071, -1.0), (-6.013, 0.8315, -1.0), (-5.841, 0.9239, -1.0), (-6.013, 0.8315, 1.0), (-5.841, 0.9239, 1.0), (-5.653, 0.9808, 1.0)], [], [(0, 3, 4, 9, 10, 11, 12, 17, 18, 19, 20, 25, 26, 27, 28, 33, 34, 35, 36, 41, 42, 43, 44, 49, 50, 51, 52, 57, 58, 59, 60, 1), (0, 1, 63, 2), (3, 0, 2, 5), (4, 3, 5, 6), (63, 62, 61, 56, 55, 54, 53, 48, 47, 46, 45, 40, 39, 38, 37, 32, 31, 30, 29, 24, 23, 22, 21, 16, 15, 14, 13, 8, 7, 6, 5, 2), (9, 4, 6, 7), (10, 9, 7, 8), (11, 10, 8, 13), (12, 11, 13, 14), (17, 12, 14, 15), (18, 17, 15, 16), (19, 18, 16, 21), (20, 19, 21, 22), (25, 20, 22, 23), (26, 25, 23, 24), (27, 26, 24, 29), (28, 27, 29, 30), (33, 28, 30, 31), (34, 33, 31, 32), (35, 34, 32, 37), (36, 35, 37, 38), (41, 36, 38, 39), (42, 41, 39, 40), (43, 42, 40, 45), (44, 43, 45, 46), (49, 44, 46, 47), (50, 49, 47, 48), (51, 50, 48, 53), (52, 51, 53, 54), (57, 52, 54, 55), (58, 57, 55, 56), (59, 58, 56, 61), (60, 59, 61, 62), (1, 60, 62, 63)])
_uv = me_003_1.uv_layers.new(name='UV 贴图')
_uv.uv.foreach_set('vector', [0.75, 0.49, 0.7032, 0.4854, 0.6582, 0.4717, 0.6167, 0.4496, 0.5803, 0.4197, 0.5504, 0.3833, 0.5283, 0.3418, 0.5146, 0.2968, 0.51, 0.25, 0.5146, 0.2032, 0.5283, 0.1582, 0.5504, 0.1167, 0.5803, 0.08029, 0.6167, 0.05045, 0.6582, 0.02827, 0.7032, 0.01461, 0.75, 0.01, 0.7968, 0.01461, 0.8418, 0.02827, 0.8833, 0.05045, 0.9197, 0.08029, 0.9496, 0.1167, 0.9717, 0.1582, 0.9854, 0.2032, 0.99, 0.25, 0.9854, 0.2968, 0.9717, 0.3418, 0.9496, 0.3833, 0.9197, 0.4197, 0.8833, 0.4496, 0.8418, 0.4717, 0.7968, 0.4854, 1.0, 0.5, 0.9688, 0.5, 0.9688, 1.0, 1.0, 1.0, 0.03125, 0.5, 0.0, 0.5, 0.0, 1.0, 0.03125, 1.0, 0.0625, 0.5, 0.03125, 0.5, 0.03125, 1.0, 0.0625, 1.0, 0.2968, 0.4854, 0.3418, 0.4717, 0.3833, 0.4496, 0.4197, 0.4197, 0.4496, 0.3833, 0.4717, 0.3418, 0.4854, 0.2968, 0.49, 0.25, 0.4854, 0.2032, 0.4717, 0.1582, 0.4496, 0.1167, 0.4197, 0.08029, 0.3833, 0.05045, 0.3418, 0.02827, 0.2968, 0.01461, 0.25, 0.01, 0.2032, 0.01461, 0.1582, 0.02827, 0.1167, 0.05045, 0.08029, 0.08029, 0.05045, 0.1167, 0.02827, 0.1582, 0.01461, 0.2032, 0.01, 0.25, 0.01461, 0.2968, 0.02827, 0.3418, 0.05045, 0.3833, 0.08029, 0.4197, 0.1167, 0.4496, 0.1582, 0.4717, 0.2032, 0.4854, 0.25, 0.49, 0.09375, 0.5, 0.0625, 0.5, 0.0625, 1.0, 0.09375, 1.0, 0.125, 0.5, 0.09375, 0.5, 0.09375, 1.0, 0.125, 1.0, 0.1562, 0.5, 0.125, 0.5, 0.125, 1.0, 0.1562, 1.0, 0.1875, 0.5, 0.1562, 0.5, 0.1562, 1.0, 0.1875, 1.0, 0.2188, 0.5, 0.1875, 0.5, 0.1875, 1.0, 0.2188, 1.0, 0.25, 0.5, 0.2188, 0.5, 0.2188, 1.0, 0.25, 1.0, 0.2812, 0.5, 0.25, 0.5, 0.25, 1.0, 0.2812, 1.0, 0.3125, 0.5, 0.2812, 0.5, 0.2812, 1.0, 0.3125, 1.0, 0.3438, 0.5, 0.3125, 0.5, 0.3125, 1.0, 0.3438, 1.0, 0.375, 0.5, 0.3438, 0.5, 0.3438, 1.0, 0.375, 1.0, 0.4062, 0.5, 0.375, 0.5, 0.375, 1.0, 0.4062, 1.0, 0.4375, 0.5, 0.4062, 0.5, 0.4062, 1.0, 0.4375, 1.0, 0.4688, 0.5, 0.4375, 0.5, 0.4375, 1.0, 0.4688, 1.0, 0.5, 0.5, 0.4688, 0.5, 0.4688, 1.0, 0.5, 1.0, 0.5312, 0.5, 0.5, 0.5, 0.5, 1.0, 0.5312, 1.0, 0.5625, 0.5, 0.5312, 0.5, 0.5312, 1.0, 0.5625, 1.0, 0.5938, 0.5, 0.5625, 0.5, 0.5625, 1.0, 0.5938, 1.0, 0.625, 0.5, 0.5938, 0.5, 0.5938, 1.0, 0.625, 1.0, 0.6562, 0.5, 0.625, 0.5, 0.625, 1.0, 0.6562, 1.0, 0.6875, 0.5, 0.6562, 0.5, 0.6562, 1.0, 0.6875, 1.0, 0.7188, 0.5, 0.6875, 0.5, 0.6875, 1.0, 0.7188, 1.0, 0.75, 0.5, 0.7188, 0.5, 0.7188, 1.0, 0.75, 1.0, 0.7812, 0.5, 0.75, 0.5, 0.75, 1.0, 0.7812, 1.0, 0.8125, 0.5, 0.7812, 0.5, 0.7812, 1.0, 0.8125, 1.0, 0.8438, 0.5, 0.8125, 0.5, 0.8125, 1.0, 0.8438, 1.0, 0.875, 0.5, 0.8438, 0.5, 0.8438, 1.0, 0.875, 1.0, 0.9062, 0.5, 0.875, 0.5, 0.875, 1.0, 0.9062, 1.0, 0.9375, 0.5, 0.9062, 0.5, 0.9062, 1.0, 0.9375, 1.0, 0.9688, 0.5, 0.9375, 0.5, 0.9375, 1.0, 0.9688, 1.0])
me_003_1.use_remesh_fix_poles = True
me_003_1.use_remesh_preserve_attributes = False
me_003_1.update()
me_004 = bpy.data.meshes.new('柱体.004')
me_004.from_pydata([(-11.17, 1.0, -1.0), (-11.36, 0.9808, -1.0), (-11.17, 1.0, 1.0), (-10.97, 0.9808, -1.0), (-10.79, 0.9239, -1.0), (-10.97, 0.9808, 1.0), (-10.79, 0.9239, 1.0), (-10.61, 0.8315, 1.0), (-10.46, 0.7071, 1.0), (-10.61, 0.8315, -1.0), (-10.46, 0.7071, -1.0), (-10.34, 0.5556, -1.0), (-10.24, 0.3827, -1.0), (-10.34, 0.5556, 1.0), (-10.24, 0.3827, 1.0), (-10.19, 0.1951, 1.0), (-10.17, 1.192e-08, 1.0), (-10.19, 0.1951, -1.0), (-10.17, 1.192e-08, -1.0), (-10.19, -0.1951, -1.0), (-10.24, -0.3827, -1.0), (-10.19, -0.1951, 1.0), (-10.24, -0.3827, 1.0), (-10.34, -0.5556, 1.0), (-10.46, -0.7071, 1.0), (-10.34, -0.5556, -1.0), (-10.46, -0.7071, -1.0), (-10.61, -0.8315, -1.0), (-10.79, -0.9239, -1.0), (-10.61, -0.8315, 1.0), (-10.79, -0.9239, 1.0), (-10.97, -0.9808, 1.0), (-11.17, -1.0, 1.0), (-10.97, -0.9808, -1.0), (-11.17, -1.0, -1.0), (-11.36, -0.9808, -1.0), (-11.55, -0.9239, -1.0), (-11.36, -0.9808, 1.0), (-11.55, -0.9239, 1.0), (-11.72, -0.8315, 1.0), (-11.88, -0.7071, 1.0), (-11.72, -0.8315, -1.0), (-11.88, -0.7071, -1.0), (-12.0, -0.5556, -1.0), (-12.09, -0.3827, -1.0), (-12.0, -0.5556, 1.0), (-12.09, -0.3827, 1.0), (-12.15, -0.1951, 1.0), (-12.17, -4.371e-08, 1.0), (-12.15, -0.1951, -1.0), (-12.17, -4.371e-08, -1.0), (-12.15, 0.1951, -1.0), (-12.09, 0.3827, -1.0), (-12.15, 0.1951, 1.0), (-12.09, 0.3827, 1.0), (-12.0, 0.5556, 1.0), (-11.88, 0.7071, 1.0), (-12.0, 0.5556, -1.0), (-11.88, 0.7071, -1.0), (-11.72, 0.8315, -1.0), (-11.55, 0.9239, -1.0), (-11.72, 0.8315, 1.0), (-11.55, 0.9239, 1.0), (-11.36, 0.9808, 1.0)], [], [(0, 3, 4, 9, 10, 11, 12, 17, 18, 19, 20, 25, 26, 27, 28, 33, 34, 35, 36, 41, 42, 43, 44, 49, 50, 51, 52, 57, 58, 59, 60, 1), (0, 1, 63, 2), (3, 0, 2, 5), (4, 3, 5, 6), (63, 62, 61, 56, 55, 54, 53, 48, 47, 46, 45, 40, 39, 38, 37, 32, 31, 30, 29, 24, 23, 22, 21, 16, 15, 14, 13, 8, 7, 6, 5, 2), (9, 4, 6, 7), (10, 9, 7, 8), (11, 10, 8, 13), (12, 11, 13, 14), (17, 12, 14, 15), (18, 17, 15, 16), (19, 18, 16, 21), (20, 19, 21, 22), (25, 20, 22, 23), (26, 25, 23, 24), (27, 26, 24, 29), (28, 27, 29, 30), (33, 28, 30, 31), (34, 33, 31, 32), (35, 34, 32, 37), (36, 35, 37, 38), (41, 36, 38, 39), (42, 41, 39, 40), (43, 42, 40, 45), (44, 43, 45, 46), (49, 44, 46, 47), (50, 49, 47, 48), (51, 50, 48, 53), (52, 51, 53, 54), (57, 52, 54, 55), (58, 57, 55, 56), (59, 58, 56, 61), (60, 59, 61, 62), (1, 60, 62, 63)])
_uv = me_004.uv_layers.new(name='UV 贴图')
_uv.uv.foreach_set('vector', [0.75, 0.49, 0.7032, 0.4854, 0.6582, 0.4717, 0.6167, 0.4496, 0.5803, 0.4197, 0.5504, 0.3833, 0.5283, 0.3418, 0.5146, 0.2968, 0.51, 0.25, 0.5146, 0.2032, 0.5283, 0.1582, 0.5504, 0.1167, 0.5803, 0.08029, 0.6167, 0.05045, 0.6582, 0.02827, 0.7032, 0.01461, 0.75, 0.01, 0.7968, 0.01461, 0.8418, 0.02827, 0.8833, 0.05045, 0.9197, 0.08029, 0.9496, 0.1167, 0.9717, 0.1582, 0.9854, 0.2032, 0.99, 0.25, 0.9854, 0.2968, 0.9717, 0.3418, 0.9496, 0.3833, 0.9197, 0.4197, 0.8833, 0.4496, 0.8418, 0.4717, 0.7968, 0.4854, 1.0, 0.5, 0.9688, 0.5, 0.9688, 1.0, 1.0, 1.0, 0.03125, 0.5, 0.0, 0.5, 0.0, 1.0, 0.03125, 1.0, 0.0625, 0.5, 0.03125, 0.5, 0.03125, 1.0, 0.0625, 1.0, 0.2968, 0.4854, 0.3418, 0.4717, 0.3833, 0.4496, 0.4197, 0.4197, 0.4496, 0.3833, 0.4717, 0.3418, 0.4854, 0.2968, 0.49, 0.25, 0.4854, 0.2032, 0.4717, 0.1582, 0.4496, 0.1167, 0.4197, 0.08029, 0.3833, 0.05045, 0.3418, 0.02827, 0.2968, 0.01461, 0.25, 0.01, 0.2032, 0.01461, 0.1582, 0.02827, 0.1167, 0.05045, 0.08029, 0.08029, 0.05045, 0.1167, 0.02827, 0.1582, 0.01461, 0.2032, 0.01, 0.25, 0.01461, 0.2968, 0.02827, 0.3418, 0.05045, 0.3833, 0.08029, 0.4197, 0.1167, 0.4496, 0.1582, 0.4717, 0.2032, 0.4854, 0.25, 0.49, 0.09375, 0.5, 0.0625, 0.5, 0.0625, 1.0, 0.09375, 1.0, 0.125, 0.5, 0.09375, 0.5, 0.09375, 1.0, 0.125, 1.0, 0.1562, 0.5, 0.125, 0.5, 0.125, 1.0, 0.1562, 1.0, 0.1875, 0.5, 0.1562, 0.5, 0.1562, 1.0, 0.1875, 1.0, 0.2188, 0.5, 0.1875, 0.5, 0.1875, 1.0, 0.2188, 1.0, 0.25, 0.5, 0.2188, 0.5, 0.2188, 1.0, 0.25, 1.0, 0.2812, 0.5, 0.25, 0.5, 0.25, 1.0, 0.2812, 1.0, 0.3125, 0.5, 0.2812, 0.5, 0.2812, 1.0, 0.3125, 1.0, 0.3438, 0.5, 0.3125, 0.5, 0.3125, 1.0, 0.3438, 1.0, 0.375, 0.5, 0.3438, 0.5, 0.3438, 1.0, 0.375, 1.0, 0.4062, 0.5, 0.375, 0.5, 0.375, 1.0, 0.4062, 1.0, 0.4375, 0.5, 0.4062, 0.5, 0.4062, 1.0, 0.4375, 1.0, 0.4688, 0.5, 0.4375, 0.5, 0.4375, 1.0, 0.4688, 1.0, 0.5, 0.5, 0.4688, 0.5, 0.4688, 1.0, 0.5, 1.0, 0.5312, 0.5, 0.5, 0.5, 0.5, 1.0, 0.5312, 1.0, 0.5625, 0.5, 0.5312, 0.5, 0.5312, 1.0, 0.5625, 1.0, 0.5938, 0.5, 0.5625, 0.5, 0.5625, 1.0, 0.5938, 1.0, 0.625, 0.5, 0.5938, 0.5, 0.5938, 1.0, 0.625, 1.0, 0.6562, 0.5, 0.625, 0.5, 0.625, 1.0, 0.6562, 1.0, 0.6875, 0.5, 0.6562, 0.5, 0.6562, 1.0, 0.6875, 1.0, 0.7188, 0.5, 0.6875, 0.5, 0.6875, 1.0, 0.7188, 1.0, 0.75, 0.5, 0.7188, 0.5, 0.7188, 1.0, 0.75, 1.0, 0.7812, 0.5, 0.75, 0.5, 0.75, 1.0, 0.7812, 1.0, 0.8125, 0.5, 0.7812, 0.5, 0.7812, 1.0, 0.8125, 1.0, 0.8438, 0.5, 0.8125, 0.5, 0.8125, 1.0, 0.8438, 1.0, 0.875, 0.5, 0.8438, 0.5, 0.8438, 1.0, 0.875, 1.0, 0.9062, 0.5, 0.875, 0.5, 0.875, 1.0, 0.9062, 1.0, 0.9375, 0.5, 0.9062, 0.5, 0.9062, 1.0, 0.9375, 1.0, 0.9688, 0.5, 0.9375, 0.5, 0.9375, 1.0, 0.9688, 1.0])
me_004.use_remesh_fix_poles = True
me_004.use_remesh_preserve_attributes = False
me_004.update()
me_004_1 = bpy.data.meshes.new('立方体.004')
me_004_1.from_pydata([(-1.0, -1.0, -1.0), (-1.0, -1.0, 1.0), (-1.0, 1.0, -1.0), (-1.0, 1.0, 1.0), (1.0, -1.0, -1.0), (1.0, -1.0, 1.0), (1.0, 1.0, -1.0), (1.0, 1.0, 1.0)], [], [(0, 1, 3, 2), (2, 3, 7, 6), (6, 7, 5, 4), (4, 5, 1, 0), (2, 6, 4, 0), (7, 3, 1, 5)])
_uv = me_004_1.uv_layers.new(name='UV 贴图')
_uv.uv.foreach_set('vector', [0.375, 0.0, 0.625, 0.0, 0.625, 0.25, 0.375, 0.25, 0.375, 0.25, 0.625, 0.25, 0.625, 0.5, 0.375, 0.5, 0.375, 0.5, 0.625, 0.5, 0.625, 0.75, 0.375, 0.75, 0.375, 0.75, 0.625, 0.75, 0.625, 1.0, 0.375, 1.0, 0.125, 0.5, 0.375, 0.5, 0.375, 0.75, 0.125, 0.75, 0.625, 0.5, 0.875, 0.5, 0.875, 0.75, 0.625, 0.75])
me_004_1.use_remesh_fix_poles = True
me_004_1.use_remesh_preserve_attributes = False
me_004_1.update()
me_005 = bpy.data.meshes.new('立方体.005')
me_005.from_pydata([(-1.0, -1.0, -1.0), (-1.0, -1.0, -0.3834), (-1.0, 1.0, -1.0), (-1.0, 1.0, -0.3834), (1.0, -1.0, -1.0), (1.0, -1.0, -0.3834), (1.0, 1.0, -1.0), (1.0, 1.0, -0.3834)], [], [(0, 1, 3, 2), (2, 3, 7, 6), (6, 7, 5, 4), (4, 5, 1, 0), (2, 6, 4, 0), (7, 3, 1, 5)])
_uv = me_005.uv_layers.new(name='UV 贴图')
_uv.uv.foreach_set('vector', [0.375, 0.0, 0.625, 0.0, 0.625, 0.25, 0.375, 0.25, 0.375, 0.25, 0.625, 0.25, 0.625, 0.5, 0.375, 0.5, 0.375, 0.5, 0.625, 0.5, 0.625, 0.75, 0.375, 0.75, 0.375, 0.75, 0.625, 0.75, 0.625, 1.0, 0.375, 1.0, 0.125, 0.5, 0.375, 0.5, 0.375, 0.75, 0.125, 0.75, 0.625, 0.5, 0.875, 0.5, 0.875, 0.75, 0.625, 0.75])
me_005.use_remesh_fix_poles = True
me_005.use_remesh_preserve_attributes = False
me_005.update()
me_006 = bpy.data.meshes.new('立方体.006')
me_006.from_pydata([(-1.0, -1.0, -1.0), (-1.0, -1.0, 1.0), (-1.0, 1.0, -1.0), (-1.0, 1.0, 1.0), (1.0, -1.0, -1.0), (1.0, 1.0, -1.0), (-1.0, -4.8, -1.0), (-1.0, -4.8, 1.0), (-1.0, -2.8, -1.0), (-1.0, -2.8, 1.0), (1.0, -4.8, -1.0), (1.0, -2.8, -1.0), (-1.0, -8.6, -1.0), (-1.0, -8.6, 1.0), (-1.0, -6.6, -1.0), (-1.0, -6.6, 1.0), (1.0, -8.6, -1.0), (1.0, -6.6, -1.0), (-1.0, -12.4, -1.0), (-1.0, -12.4, 1.0), (-1.0, -10.4, -1.0), (-1.0, -10.4, 1.0), (1.0, -12.4, -1.0), (1.0, -10.4, -1.0), (-7.91, -1.0, -1.0), (-7.91, -1.0, 1.0), (-7.91, 1.0, -1.0), (-7.91, 1.0, 1.0), (-9.91, -1.0, -1.0), (-9.91, 1.0, -1.0), (-7.91, -4.8, -1.0), (-7.91, -4.8, 1.0), (-7.91, -2.8, -1.0), (-7.91, -2.8, 1.0), (-9.91, -4.8, -1.0), (-9.91, -2.8, -1.0), (-7.91, -8.6, -1.0), (-7.91, -8.6, 1.0), (-7.91, -6.6, -1.0), (-7.91, -6.6, 1.0), (-9.91, -8.6, -1.0), (-9.91, -6.6, -1.0), (-7.91, -12.4, -1.0), (-7.91, -12.4, 1.0), (-7.91, -10.4, -1.0), (-7.91, -10.4, 1.0), (-9.91, -12.4, -1.0), (-9.91, -10.4, -1.0)], [], [(0, 1, 3, 2), (3, 1, 4, 5), (1, 0, 4), (2, 3, 5), (2, 5, 4, 0), (6, 7, 9, 8), (9, 7, 10, 11), (7, 6, 10), (8, 9, 11), (8, 11, 10, 6), (12, 13, 15, 14), (15, 13, 16, 17), (13, 12, 16), (14, 15, 17), (14, 17, 16, 12), (18, 19, 21, 20), (21, 19, 22, 23), (19, 18, 22), (20, 21, 23), (20, 23, 22, 18), (24, 26, 27, 25), (27, 29, 28, 25), (25, 28, 24), (26, 29, 27), (26, 24, 28, 29), (30, 32, 33, 31), (33, 35, 34, 31), (31, 34, 30), (32, 35, 33), (32, 30, 34, 35), (36, 38, 39, 37), (39, 41, 40, 37), (37, 40, 36), (38, 41, 39), (38, 36, 40, 41), (42, 44, 45, 43), (45, 47, 46, 43), (43, 46, 42), (44, 47, 45), (44, 42, 46, 47)])
_uv = me_006.uv_layers.new(name='UV 贴图')
_uv.uv.foreach_set('vector', [0.375, 0.0, 0.625, 0.0, 0.625, 0.25, 0.375, 0.25, 0.625, 0.25, 0.625, 0.0, 0.375, 0.75, 0.375, 0.5, 0.625, 0.0, 0.125, 0.75, 0.375, 0.75, 0.125, 0.5, 0.625, 0.25, 0.375, 0.5, 0.125, 0.5, 0.375, 0.5, 0.375, 0.75, 0.125, 0.75, 0.375, 0.0, 0.625, 0.0, 0.625, 0.25, 0.375, 0.25, 0.625, 0.25, 0.625, 0.0, 0.375, 0.75, 0.375, 0.5, 0.625, 0.0, 0.125, 0.75, 0.375, 0.75, 0.125, 0.5, 0.625, 0.25, 0.375, 0.5, 0.125, 0.5, 0.375, 0.5, 0.375, 0.75, 0.125, 0.75, 0.375, 0.0, 0.625, 0.0, 0.625, 0.25, 0.375, 0.25, 0.625, 0.25, 0.625, 0.0, 0.375, 0.75, 0.375, 0.5, 0.625, 0.0, 0.125, 0.75, 0.375, 0.75, 0.125, 0.5, 0.625, 0.25, 0.375, 0.5, 0.125, 0.5, 0.375, 0.5, 0.375, 0.75, 0.125, 0.75, 0.375, 0.0, 0.625, 0.0, 0.625, 0.25, 0.375, 0.25, 0.625, 0.25, 0.625, 0.0, 0.375, 0.75, 0.375, 0.5, 0.625, 0.0, 0.125, 0.75, 0.375, 0.75, 0.125, 0.5, 0.625, 0.25, 0.375, 0.5, 0.125, 0.5, 0.375, 0.5, 0.375, 0.75, 0.125, 0.75, 0.375, 0.0, 0.375, 0.25, 0.625, 0.25, 0.625, 0.0, 0.625, 0.25, 0.375, 0.5, 0.375, 0.75, 0.625, 0.0, 0.625, 0.0, 0.375, 0.75, 0.125, 0.75, 0.125, 0.5, 0.375, 0.5, 0.625, 0.25, 0.125, 0.5, 0.125, 0.75, 0.375, 0.75, 0.375, 0.5, 0.375, 0.0, 0.375, 0.25, 0.625, 0.25, 0.625, 0.0, 0.625, 0.25, 0.375, 0.5, 0.375, 0.75, 0.625, 0.0, 0.625, 0.0, 0.375, 0.75, 0.125, 0.75, 0.125, 0.5, 0.375, 0.5, 0.625, 0.25, 0.125, 0.5, 0.125, 0.75, 0.375, 0.75, 0.375, 0.5, 0.375, 0.0, 0.375, 0.25, 0.625, 0.25, 0.625, 0.0, 0.625, 0.25, 0.375, 0.5, 0.375, 0.75, 0.625, 0.0, 0.625, 0.0, 0.375, 0.75, 0.125, 0.75, 0.125, 0.5, 0.375, 0.5, 0.625, 0.25, 0.125, 0.5, 0.125, 0.75, 0.375, 0.75, 0.375, 0.5, 0.375, 0.0, 0.375, 0.25, 0.625, 0.25, 0.625, 0.0, 0.625, 0.25, 0.375, 0.5, 0.375, 0.75, 0.625, 0.0, 0.625, 0.0, 0.375, 0.75, 0.125, 0.75, 0.125, 0.5, 0.375, 0.5, 0.625, 0.25, 0.125, 0.5, 0.125, 0.75, 0.375, 0.75, 0.375, 0.5])
me_006.use_remesh_fix_poles = True
me_006.use_remesh_preserve_attributes = False
me_006.update()

# ---- objects
ob_pcb = bpy.data.objects.new('PCB', me_x)
ob_x = bpy.data.objects.new('贴片电阻', me_001)
ob_001 = bpy.data.objects.new('贴片电阻.001', me_002)
ob_002 = bpy.data.objects.new('贴片电阻.002', me_003)
ob_x_1 = bpy.data.objects.new('柱体', me_x_1)
ob_002_1 = bpy.data.objects.new('柱体.002', me_002_1)
ob_003 = bpy.data.objects.new('柱体.003', me_003_1)
ob_004 = bpy.data.objects.new('柱体.004', me_004)
ob_x_2 = bpy.data.objects.new('立方体', me_004_1)
ob_001_1 = bpy.data.objects.new('立方体.001', me_005)
ob_002_2 = bpy.data.objects.new('立方体.002', me_006)
ob_x_3 = bpy.data.objects.new('空物体', None)

# ---- transforms, parenting, visibility, modifiers, constraints
ob_pcb.location = (0.0, 0.0, 0.0)
ob_pcb.scale = (1.0, 1.0, 0.8)
_m = ob_pcb.modifiers.new('布尔', 'BOOLEAN')
_m.collection = col_x_2
_m.operand_type = 'COLLECTION'
_m.use_hole_tolerant = True
ob_x.location = (-0.51, 0.6645, 1.223)
ob_x.rotation_euler = (0.0, -0.0, -1.571)
ob_x.scale = (0.4856, 1.032, 0.4162)
ob_001.location = (-4.033, 0.6645, 1.223)
ob_001.rotation_euler = (0.0, -0.0, -1.571)
ob_001.scale = (0.4856, 1.032, 0.4162)
ob_002.location = (3.373, 0.6645, 1.185)
ob_002.rotation_euler = (0.0, -0.0, -1.571)
ob_002.scale = (0.4856, 1.032, 0.4162)
ob_x_1.location = (-4.703, -4.303, 0.0)
ob_002_1.location = (1.25, 4.664, 0.0)
ob_002_1.scale = (0.4581, 0.4581, 1.688)
ob_003.location = (1.25, 4.664, 0.0)
ob_003.scale = (0.4581, 0.4581, 1.688)
ob_004.location = (1.25, 4.664, 0.0)
ob_004.scale = (0.4581, 0.4581, 1.688)
ob_x_2.location = (1.25, 4.664, 0.0)
ob_x_2.scale = (0.4578, 0.4578, 1.705)
ob_001_1.location = (-0.1055, -2.587, 2.156)
ob_001_1.scale = (1.249, 1.344, 1.344)
ob_002_2.location = (1.329, -1.792, 1.0)
ob_002_2.scale = (0.3221, 0.1411, 0.3221)
ob_x_3.location = (-0.2743, 2.404, 0.0)
ob_x_3.rotation_euler = (0.0, -0.0, 1.564)
ob_x_3.scale = (6.402, 6.402, 6.402)
ob_x_3.empty_display_type = 'IMAGE'
ob_x_3.empty_display_size = 5.0
ob_x_3.empty_image_depth = 'FRONT'
ob_x_3.use_empty_image_alpha = True
ob_x_3.empty_image_side = 'FRONT'
ob_x_3.color = (1.0, 1.0, 1.0, 0.3309)
ob_x_3.hide_select = True

# ---- collection membership
col_x.objects.link(ob_pcb)
col_x_1.objects.link(ob_x)
col_x_1.objects.link(ob_001)
col_x_1.objects.link(ob_002)
col_x_2.objects.link(ob_x_1)
col_x_2.objects.link(ob_002_1)
col_x_2.objects.link(ob_003)
col_x_2.objects.link(ob_004)
col_x_2.objects.link(ob_x_2)
col_x_3.objects.link(ob_001_1)
col_x_3.objects.link(ob_002_2)
col_x_4.objects.link(ob_x_3)

# ---- scene / render settings (as saved in the file)
scene.frame_start = 1; scene.frame_end = 250; scene.frame_set(0)
scene.render.engine = 'BLENDER_EEVEE_NEXT'
scene.cycles.use_denoising = False
scene.cycles.samples = 128
scene.cycles.sampling_pattern = 'TABULATED_SOBOL'
scene.cycles.use_adaptive_sampling = False
scene.cycles.use_light_tree = False
scene.view_settings.view_transform = 'Filmic'
bpy.context.view_layer.update()

# ---- added for rendering (the .blend has no active camera and no usable light): camera, sun
cam_auto = bpy.data.cameras.new('AutoCamera')
cam_auto.lens = 50.0
cam_auto.sensor_width = 36.0
cam_auto.clip_end = 1000.0
ob_auto_camera = bpy.data.objects.new('AutoCamera', cam_auto)
scene.collection.objects.link(ob_auto_camera)
ob_auto_camera.location = (15.7596, -18.9115, 12.6077)
ob_auto_camera.rotation_euler = (1.09748, -7.21219e-08, 0.694738)
scene.camera = ob_auto_camera
light_auto_sun = bpy.data.lights.new('AutoSun', 'SUN')
light_auto_sun.energy = 3.0
light_auto_sun.angle = 0.0523599
ob_auto_sun = bpy.data.objects.new('AutoSun', light_auto_sun)
scene.collection.objects.link(ob_auto_sun)
ob_auto_sun.rotation_euler = (0.872665, 0.174533, 0.523599)
bpy.context.view_layer.update()
